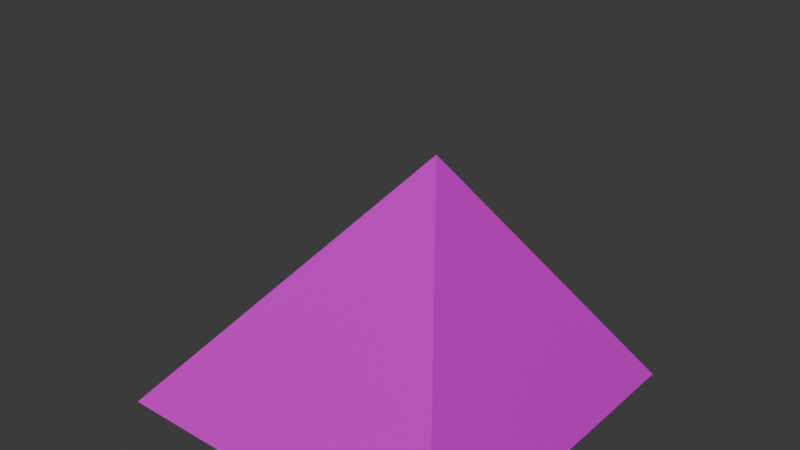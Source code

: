 # Source: Slope-45-Corner.blend  (saved by Blender 4.2.66; exported with 4.5.12 LTS)
import bpy
from mathutils import Matrix  # noqa: F401  (used for matrix-valued properties, if any)

bpy.ops.wm.read_factory_settings(use_empty=True)
scene = bpy.context.scene
scene.name = 'Scene'

# ---- collections
col_collection = bpy.data.collections.new('Collection'); scene.collection.children.link(col_collection)

# ---- images (referenced by path relative to the original .blend; pixels are not part of the script)
import os
ASSET_DIR = os.environ.get("B2B_ASSET_DIR", "")  # directory of the original .blend (textures are referenced by path, not embedded)
HERE = os.path.dirname(os.path.abspath(__file__))  # packed textures are extracted next to this script under _unpacked/

def load_image(name, relpath, width, height, colorspace="sRGB"):
    """Load a texture the original file referenced (path relative to the .blend, or extracted next to this script)."""
    p = next((c for c in (os.path.join(HERE, relpath), os.path.join(ASSET_DIR, relpath)) if relpath and os.path.exists(c)), "")
    if p:
        img = bpy.data.images.load(p, check_existing=True)
        img.name = name
    else:  # same state as the original file: an image datablock whose file is absent (Cycles renders it pink)
        img = bpy.data.images.new(name, width, height)
        img.source = "FILE"
        img.filepath = "//" + (relpath or name)
    img.colorspace_settings.name = colorspace
    return img
img_building_tests_png = load_image('Building_Tests.png', 'Building_Tests.png', 1024, 1024, 'sRGB')

# ---- materials (node trees are filled in below, after node groups)
mat_material = bpy.data.materials.new('Material')

# ---- material node trees
mat_material.use_nodes = True; mat_material.node_tree.nodes.clear()
_N = mat_material.node_tree.nodes; _L = mat_material.node_tree.links
n0 = _N.new('ShaderNodeBsdfPrincipled'); n0.name = 'Principled BSDF'; n0.location = (10, 300)
n1 = _N.new('ShaderNodeOutputMaterial'); n1.name = 'Material Output'; n1.location = (300, 300)
n2 = _N.new('ShaderNodeTexImage'); n2.name = 'Image Texture'; n2.location = (-314, 263)
n2.image = img_building_tests_png
_L.new(n0.outputs[0], n1.inputs[0])
_L.new(n2.outputs[0], n0.inputs[0])
n1.is_active_output = True

# ---- world
world_world = bpy.data.worlds.new('World'); scene.world = world_world
world_world.use_nodes = True; world_world.node_tree.nodes.clear()
_N = world_world.node_tree.nodes; _L = world_world.node_tree.links
n0 = _N.new('ShaderNodeOutputWorld'); n0.name = 'World Output'; n0.location = (300, 300)
n1 = _N.new('ShaderNodeBackground'); n1.name = 'Background'; n1.location = (10, 300)
n1.inputs[0].default_value = (0.05088, 0.05088, 0.05088, 1.0)
_L.new(n1.outputs[0], n0.inputs[0])
n0.is_active_output = True
world_world.color = (0.05088, 0.05088, 0.05088)
world_world.sun_shadow_jitter_overblur = 0.0

# ---- meshes
me_slope_45_corner = bpy.data.meshes.new('Slope-45-Corner')
me_slope_45_corner.from_pydata([(-2.0, -2.0, 0.0), (2.0, -2.0, 0.0), (2.0, 2.0, 0.0), (-2.0, 2.0, 0.0), (2.0, -2.0, 4.0)], [], [(3, 0, 1, 2), (3, 2, 4), (1, 4, 2), (0, 3, 4), (1, 0, 4)])
_uv = me_slope_45_corner.uv_layers.new(name='UVMap')
_uv.uv.foreach_set('vector', [0.1663, 0.7172, 0.08888, 0.7172, 0.08888, 0.6397, 0.1663, 0.6397, 0.569, 0.5055, 0.569, 0.5829, 0.4594, 0.5829, 0.01136, 0.7172, 0.01136, 0.6397, 0.0888, 0.7172, 0.07459, 0.5949, 0.01136, 0.6396, 0.01136, 0.5055, 0.7193, 0.6378, 0.6645, 0.583, 0.774, 0.583])
me_slope_45_corner.materials.append(mat_material)
me_slope_45_corner.update()

# ---- objects
ob_slope_45_corner_col = bpy.data.objects.new('Slope-45-Corner-col', me_slope_45_corner)

# ---- transforms, parenting, visibility, modifiers, constraints
ob_slope_45_corner_col.location = (0.0, 0.0, 0.0)

# ---- collection membership
col_collection.objects.link(ob_slope_45_corner_col)

# ---- scene / render settings (as saved in the file)
scene.frame_start = 1; scene.frame_end = 250; scene.frame_set(1)
scene.render.engine = 'BLENDER_EEVEE_NEXT'
bpy.context.view_layer.update()

# ---- added for rendering (the .blend has no active camera and no usable light): camera, sun
cam_auto = bpy.data.cameras.new('AutoCamera')
cam_auto.lens = 50.0
cam_auto.sensor_width = 36.0
cam_auto.clip_end = 1000.0
ob_auto_camera = bpy.data.objects.new('AutoCamera', cam_auto)
scene.collection.objects.link(ob_auto_camera)
ob_auto_camera.location = (6.41014, -7.69217, 7.12812)
ob_auto_camera.rotation_euler = (1.09748, -7.21219e-08, 0.694738)
scene.camera = ob_auto_camera
light_auto_sun = bpy.data.lights.new('AutoSun', 'SUN')
light_auto_sun.energy = 3.0
light_auto_sun.angle = 0.0523599
ob_auto_sun = bpy.data.objects.new('AutoSun', light_auto_sun)
scene.collection.objects.link(ob_auto_sun)
ob_auto_sun.rotation_euler = (0.872665, 0.174533, 0.523599)
bpy.context.view_layer.update()
